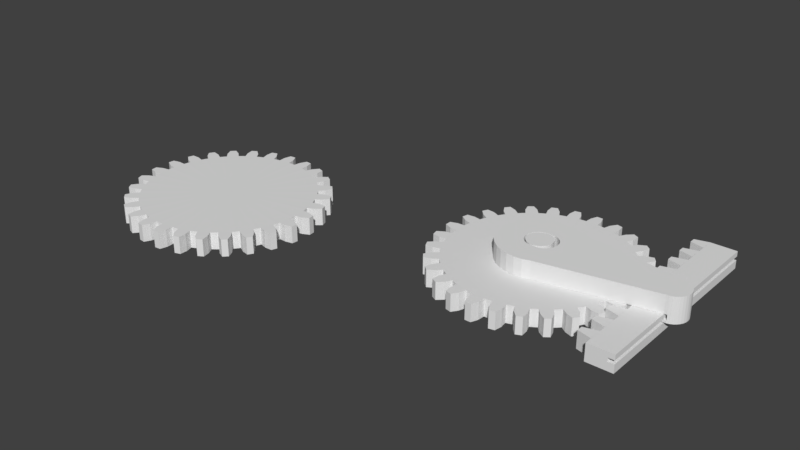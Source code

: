 # Source: konrad.blend  (saved by Blender 2.79.0; exported with 4.5.12 LTS)
import bpy
from mathutils import Matrix  # noqa: F401  (used for matrix-valued properties, if any)

bpy.ops.wm.read_factory_settings(use_empty=True)
scene = bpy.context.scene
scene.name = 'Scene'

# ---- collections
col_collection_1 = bpy.data.collections.new('Collection 1'); scene.collection.children.link(col_collection_1)

# ---- world
world_world = bpy.data.worlds.new('World'); scene.world = world_world
world_world.color = (0.05088, 0.05088, 0.05088)
world_world.use_sun_shadow = False
world_world.sun_shadow_jitter_overblur = 0.0
world_world.cycles.sampling_method = 'MANUAL'

# ---- meshes
me_circle = bpy.data.meshes.new('Circle')
me_circle.from_pydata([(0.0, 1.0, 0.1531), (-0.1951, 0.9808, 0.1531), (-0.3827, 0.9239, 0.1531), (-0.5556, 0.8315, 0.1531), (-0.7071, 0.7071, 0.1531), (-0.8315, 0.5556, 0.1531), (-0.9239, 0.3827, 0.1531), (-0.9808, 0.1951, 0.1531), (-1.0, 7.55e-08, 0.1531), (-0.9808, -0.1951, 0.1531), (-0.9239, -0.3827, 0.1531), (-0.8315, -0.5556, 0.1531), (-0.7071, -0.7071, 0.1531), (-0.5556, -0.8315, 0.1531), (-0.3827, -0.9239, 0.1531), (-0.1951, -0.9808, 0.1531), (3.258e-07, -1.0, 0.1531), (0.1951, -0.9808, 0.1531), (0.3827, -0.9239, 0.1531), (0.5556, -0.8315, 0.1531), (0.7071, -0.7071, 0.1531), (0.8315, -0.5556, 0.1531), (0.9239, -0.3827, 0.1531), (0.9808, -0.1951, 0.1531), (1.0, 9.656e-07, 0.1531), (0.9808, 0.1951, 0.1531), (0.9239, 0.3827, 0.1531), (0.8315, 0.5556, 0.1531), (0.7071, 0.7071, 0.1531), (0.5556, 0.8315, 0.1531), (0.3827, 0.9239, 0.1531), (0.1951, 0.9808, 0.1531), (-4.907e-08, 0.348, 0.1531), (-0.0679, 0.3413, 0.1531), (-0.1332, 0.3215, 0.1531), (-0.1934, 0.2894, 0.1531), (-0.2461, 0.2461, 0.1531), (-0.2894, 0.1934, 0.1531), (-0.3215, 0.1332, 0.1531), (-0.3413, 0.0679, 0.1531), (-0.348, 2.301e-07, 0.1531), (-0.3413, -0.0679, 0.1531), (-0.3215, -0.1332, 0.1531), (-0.2894, -0.1934, 0.1531), (-0.2461, -0.2461, 0.1531), (-0.1934, -0.2894, 0.1531), (-0.1332, -0.3215, 0.1531), (-0.0679, -0.3413, 0.1531), (6.433e-08, -0.348, 0.1531), (0.1676, -0.3413, 0.1531), (0.2329, -0.3215, 0.1531), (0.2931, -0.2894, 0.1531), (0.3458, -0.2461, 0.1531), (0.3891, -0.1934, 0.1531), (0.4212, -0.1332, 0.1531), (0.441, -0.0679, 0.1531), (0.4477, 5.399e-07, 0.1531), (0.441, 0.0679, 0.1531), (0.4212, 0.1332, 0.1531), (0.3891, 0.1934, 0.1531), (0.3458, 0.2461, 0.1531), (0.2931, 0.2894, 0.1531), (0.2329, 0.3215, 0.1531), (0.1676, 0.3413, 0.1531), (3.218, 0.3693, 0.1531), (3.146, 0.3622, 0.1531), (3.077, 0.3412, 0.1531), (3.013, 0.3072, 0.1531), (2.958, 0.2613, 0.1531), (2.912, 0.2053, 0.1531), (2.878, 0.1416, 0.1531), (2.857, 0.07234, 0.1531), (2.849, 0.0003536, 0.1531), (2.857, -0.07163, 0.1531), (2.878, -0.1409, 0.1531), (2.912, -0.2046, 0.1531), (2.958, -0.2606, 0.1531), (3.013, -0.3064, 0.1531), (3.077, -0.3405, 0.1531), (3.146, -0.3615, 0.1531), (3.218, -0.3686, 0.1531), (3.29, -0.3615, 0.1531), (3.36, -0.3405, 0.1531), (3.423, -0.3064, 0.1531), (3.479, -0.2606, 0.1531), (3.525, -0.2046, 0.1531), (3.559, -0.1408, 0.1531), (3.58, -0.07163, 0.1531), (3.587, 0.000354, 0.1531), (3.58, 0.07234, 0.1531), (3.559, 0.1416, 0.1531), (3.525, 0.2054, 0.1531), (3.479, 0.2613, 0.1531), (3.423, 0.3072, 0.1531), (3.36, 0.3412, 0.1531), (3.29, 0.3622, 0.1531), (0.0, 1.0, 0.5938), (-0.1951, 0.9808, 0.5938), (-0.3827, 0.9239, 0.5938), (-0.5556, 0.8315, 0.5938), (-0.7071, 0.7071, 0.5938), (-0.8315, 0.5556, 0.5938), (-0.9239, 0.3827, 0.5938), (-0.9808, 0.1951, 0.5938), (-1.0, 7.55e-08, 0.5938), (-0.9808, -0.1951, 0.5938), (-0.9239, -0.3827, 0.5938), (-0.8315, -0.5556, 0.5938), (-0.7071, -0.7071, 0.5938), (-0.5556, -0.8315, 0.5938), (-0.3827, -0.9239, 0.5938), (-0.1951, -0.9808, 0.5938), (3.258e-07, -1.0, 0.5938), (0.1951, -0.9808, 0.5938), (0.3827, -0.9239, 0.5938), (0.5556, -0.8315, 0.5938), (0.7071, -0.7071, 0.5938), (0.8315, -0.5556, 0.5938), (0.9239, -0.3827, 0.5938), (0.9808, -0.1951, 0.5938), (1.0, 9.656e-07, 0.5938), (0.9808, 0.1951, 0.5938), (0.9239, 0.3827, 0.5938), (0.8315, 0.5556, 0.5938), (0.7071, 0.7071, 0.5938), (0.5556, 0.8315, 0.5938), (0.3827, 0.9239, 0.5938), (0.1951, 0.9808, 0.5938), (-4.907e-08, 0.348, 0.5938), (-0.0679, 0.3413, 0.5938), (-0.1332, 0.3215, 0.5938), (-0.1934, 0.2894, 0.5938), (-0.2461, 0.2461, 0.5938), (-0.2894, 0.1934, 0.5938), (-0.3215, 0.1332, 0.5938), (-0.3413, 0.0679, 0.5938), (-0.348, 2.301e-07, 0.5938), (-0.3413, -0.0679, 0.5938), (-0.3215, -0.1332, 0.5938), (-0.2894, -0.1934, 0.5938), (-0.2461, -0.2461, 0.5938), (-0.1934, -0.2894, 0.5938), (-0.1332, -0.3215, 0.5938), (-0.0679, -0.3413, 0.5938), (6.433e-08, -0.348, 0.5938), (0.1676, -0.3413, 0.5938), (0.2329, -0.3215, 0.5938), (0.2931, -0.2894, 0.5938), (0.3458, -0.2461, 0.5938), (0.3891, -0.1934, 0.5938), (0.4212, -0.1332, 0.5938), (0.441, -0.0679, 0.5938), (0.4477, 5.399e-07, 0.5938), (0.441, 0.0679, 0.5938), (0.4212, 0.1332, 0.5938), (0.3891, 0.1934, 0.5938), (0.3458, 0.2461, 0.5938), (0.2931, 0.2894, 0.5938), (0.2329, 0.3215, 0.5938), (0.1676, 0.3413, 0.5938), (3.218, 0.3693, 0.5938), (3.146, 0.3622, 0.5938), (3.077, 0.3412, 0.5938), (3.013, 0.3072, 0.5938), (2.958, 0.2613, 0.5938), (2.912, 0.2053, 0.5938), (2.878, 0.1416, 0.5938), (2.857, 0.07234, 0.5938), (2.849, 0.0003536, 0.5938), (2.857, -0.07163, 0.5938), (2.878, -0.1409, 0.5938), (2.912, -0.2046, 0.5938), (2.958, -0.2606, 0.5938), (3.013, -0.3064, 0.5938), (3.077, -0.3405, 0.5938), (3.146, -0.3615, 0.5938), (3.218, -0.3686, 0.5938), (3.29, -0.3615, 0.5938), (3.36, -0.3405, 0.5938), (3.423, -0.3064, 0.5938), (3.479, -0.2606, 0.5938), (3.525, -0.2046, 0.5938), (3.559, -0.1408, 0.5938), (3.58, -0.07163, 0.5938), (3.587, 0.000354, 0.5938), (3.58, 0.07234, 0.5938), (3.559, 0.1416, 0.5938), (3.525, 0.2054, 0.5938), (3.479, 0.2613, 0.5938), (3.423, 0.3072, 0.5938), (3.36, 0.3412, 0.5938), (3.29, 0.3622, 0.5938), (3.29, -0.3615, -0.04759), (3.36, -0.3405, -0.04759), (3.423, -0.3064, -0.04759), (3.479, -0.2606, -0.04759), (3.525, -0.2046, -0.04759), (3.559, -0.1408, -0.04759), (3.58, -0.07163, -0.04759), (3.587, 0.000354, -0.04759), (3.58, 0.07234, -0.04759), (3.559, 0.1416, -0.04759), (3.525, 0.2054, -0.04759), (3.479, 0.2613, -0.04759), (3.423, 0.3072, -0.04759), (3.36, 0.3412, -0.04759), (3.29, 0.3622, -0.04759), (3.083, -0.3615, -0.04759), (3.083, 0.3622, -0.04759), (3.083, -0.3615, 0.01572), (3.083, 0.3622, 0.01572), (3.29, -0.3615, 0.01572), (3.29, 0.3622, 0.01572), (3.479, 0.2613, 0.01572), (3.525, 0.2054, 0.01572), (3.525, -0.2046, 0.01572), (3.479, -0.2606, 0.01572), (3.423, 0.3072, 0.01572), (3.559, -0.1408, 0.01572), (3.36, 0.3412, 0.01572), (3.58, -0.07163, 0.01572), (3.587, 0.000354, 0.01572), (3.58, 0.07234, 0.01572), (3.36, -0.3405, 0.01572), (3.559, 0.1416, 0.01572), (3.423, -0.3064, 0.01572)], [], [(10, 42, 41, 9), (24, 56, 55, 23), (11, 43, 42, 10), (25, 57, 56, 24), (12, 44, 43, 11), (26, 58, 57, 25), (13, 45, 44, 12), (27, 59, 58, 26), (14, 46, 45, 13), (1, 33, 32, 0), (28, 60, 59, 27), (15, 47, 46, 14), (2, 34, 33, 1), (29, 61, 60, 28), (16, 48, 47, 15), (3, 35, 34, 2), (30, 62, 61, 29), (17, 49, 48, 16), (4, 36, 35, 3), (31, 63, 62, 30), (18, 50, 49, 17), (5, 37, 36, 4), (0, 32, 63, 31), (19, 51, 50, 18), (6, 38, 37, 5), (20, 52, 51, 19), (7, 39, 38, 6), (21, 53, 52, 20), (8, 40, 39, 7), (22, 54, 53, 21), (9, 41, 40, 8), (23, 55, 54, 22), (19, 18, 80, 79, 78, 77, 76, 75, 74, 73, 72, 71, 70, 69, 68, 67, 66, 65, 64, 30, 29, 28, 27, 26, 25, 24, 23, 22, 21, 20), (65, 66, 67, 68, 69, 70, 71, 72, 73, 74, 75, 76, 77, 78, 79, 80, 81, 82, 83, 84, 85, 86, 87, 88, 89, 90, 91, 92, 93, 94, 95, 64), (106, 105, 137, 138), (120, 119, 151, 152), (107, 106, 138, 139), (121, 120, 152, 153), (108, 107, 139, 140), (122, 121, 153, 154), (109, 108, 140, 141), (123, 122, 154, 155), (110, 109, 141, 142), (97, 96, 128, 129), (124, 123, 155, 156), (111, 110, 142, 143), (98, 97, 129, 130), (125, 124, 156, 157), (112, 111, 143, 144), (99, 98, 130, 131), (126, 125, 157, 158), (113, 112, 144, 145), (100, 99, 131, 132), (127, 126, 158, 159), (114, 113, 145, 146), (101, 100, 132, 133), (96, 127, 159, 128), (115, 114, 146, 147), (102, 101, 133, 134), (116, 115, 147, 148), (103, 102, 134, 135), (117, 116, 148, 149), (104, 103, 135, 136), (118, 117, 149, 150), (105, 104, 136, 137), (119, 118, 150, 151), (115, 116, 117, 118, 119, 120, 121, 122, 123, 124, 125, 126, 160, 161, 162, 163, 164, 165, 166, 167, 168, 169, 170, 171, 172, 173, 174, 175, 176, 114), (161, 160, 191, 190, 189, 188, 187, 186, 185, 184, 183, 182, 181, 180, 179, 178, 177, 176, 175, 174, 173, 172, 171, 170, 169, 168, 167, 166, 165, 164, 163, 162), (60, 61, 157, 156), (34, 35, 131, 130), (9, 8, 104, 105), (82, 81, 177, 178), (61, 62, 158, 157), (35, 36, 132, 131), (10, 9, 105, 106), (83, 82, 178, 179), (62, 63, 159, 158), (36, 37, 133, 132), (11, 10, 106, 107), (84, 83, 179, 180), (63, 32, 128, 159), (37, 38, 134, 133), (12, 11, 107, 108), (85, 84, 180, 181), (38, 39, 135, 134), (13, 12, 108, 109), (86, 85, 181, 182), (39, 40, 136, 135), (14, 13, 109, 110), (87, 86, 182, 183), (40, 41, 137, 136), (15, 14, 110, 111), (88, 87, 183, 184), (41, 42, 138, 137), (16, 15, 111, 112), (89, 88, 184, 185), (42, 43, 139, 138), (17, 16, 112, 113), (90, 89, 185, 186), (43, 44, 140, 139), (18, 17, 113, 114), (91, 90, 186, 187), (44, 45, 141, 140), (92, 91, 187, 188), (45, 46, 142, 141), (93, 92, 188, 189), (46, 47, 143, 142), (94, 93, 189, 190), (47, 48, 144, 143), (95, 94, 190, 191), (48, 49, 145, 144), (64, 95, 191, 160), (49, 50, 146, 145), (30, 64, 160, 126), (50, 51, 147, 146), (80, 18, 114, 176), (51, 52, 148, 147), (52, 53, 149, 148), (1, 0, 96, 97), (53, 54, 150, 149), (2, 1, 97, 98), (54, 55, 151, 150), (3, 2, 98, 99), (55, 56, 152, 151), (4, 3, 99, 100), (56, 57, 153, 152), (31, 30, 126, 127), (5, 4, 100, 101), (57, 58, 154, 153), (0, 31, 127, 96), (6, 5, 101, 102), (58, 59, 155, 154), (32, 33, 129, 128), (7, 6, 102, 103), (59, 60, 156, 155), (33, 34, 130, 129), (8, 7, 103, 104), (81, 80, 176, 177), (214, 213, 203, 202), (216, 215, 196, 195), (213, 217, 204, 203), (215, 218, 197, 196), (217, 219, 205, 204), (218, 220, 198, 197), (219, 212, 206, 205), (220, 221, 199, 198), (221, 222, 200, 199), (211, 223, 193, 192), (222, 224, 201, 200), (223, 225, 194, 193), (224, 214, 202, 201), (225, 216, 195, 194), (193, 194, 195, 196, 197, 198, 199, 200, 201, 202, 203, 204, 205, 206, 192), (192, 206, 208, 207), (207, 208, 210, 209), (209, 210, 212, 211), (83, 84, 216, 225), (90, 91, 214, 224), (82, 83, 225, 223), (89, 90, 224, 222), (81, 82, 223, 211), (88, 89, 222, 221), (87, 88, 221, 220), (94, 95, 212, 219), (86, 87, 220, 218), (93, 94, 219, 217), (85, 86, 218, 215), (92, 93, 217, 213), (84, 85, 215, 216), (91, 92, 213, 214), (207, 209, 211, 192), (206, 212, 210, 208), (211, 212, 95, 81)])
me_circle.use_remesh_preserve_volume = False
me_circle.use_remesh_preserve_attributes = False
me_circle.use_mirror_vertex_groups = False
me_circle.update()
me_cube_003 = bpy.data.meshes.new('Cube.003')
me_cube_003.from_pydata([(-1.007, -0.3253, -0.1324), (-1.007, -0.3253, 0.06709), (-1.0, 1.0, -0.1324), (-1.0, 1.0, 0.06709), (1.329, -0.3253, -0.1324), (1.329, -0.3253, 0.06709), (1.33, 1.0, -0.1324), (1.33, 1.0, 0.06709), (-1.0, 1.0, -0.1323), (-1.0, 1.0, 0.06709), (-0.9999, 0.1537, -0.1323), (-0.9999, 0.1537, 0.06709), (-2.276, 0.7659, -0.1323), (-2.276, 0.7659, 0.06709), (-2.276, 0.3869, -0.1323), (-2.276, 0.3869, 0.06709), (-1.007, -0.3253, -0.03557), (-1.007, -0.3253, 0.007102), (-1.0, 1.0, 0.007102), (-1.0, 1.0, -0.03557), (1.33, 1.0, 0.007102), (1.33, 1.0, -0.03557), (1.329, -0.3253, 0.007102), (1.329, -0.3253, -0.03557), (0.7681, 1.0, -0.1324), (0.7681, 1.0, 0.06709), (0.7667, -0.3253, -0.1324), (0.7667, -0.3253, 0.06709), (0.7667, -0.3253, -0.03557), (0.7667, -0.3253, 0.007102), (0.7681, 1.0, -0.03557), (0.7681, 1.0, 0.007102)], [], [(17, 1, 3, 18), (31, 25, 7, 20), (20, 7, 5, 22), (29, 27, 1, 17), (24, 6, 4, 26), (25, 3, 1, 27), (8, 9, 11, 10), (10, 11, 15, 14), (14, 15, 13, 12), (12, 13, 9, 8), (10, 14, 12, 8), (15, 11, 9, 13), (26, 28, 16, 0), (28, 29, 17, 16), (6, 21, 23, 4), (24, 30, 21, 6), (0, 16, 19, 2), (16, 17, 18, 19), (19, 18, 31, 30), (2, 19, 30, 24), (4, 23, 28, 26), (7, 25, 27, 5), (2, 24, 26, 0), (22, 5, 27, 29), (18, 3, 25, 31), (30, 31, 29, 28), (20, 22, 29, 31), (23, 21, 30, 28)])
me_cube_003.use_remesh_preserve_volume = False
me_cube_003.use_remesh_preserve_attributes = False
me_cube_003.use_mirror_vertex_groups = False
me_cube_003.update()
me_circle_003 = bpy.data.meshes.new('Circle.003')
me_circle_003.from_pydata([(0.2225, 0.9749, 0.0), (0.0, 0.0, 0.0), (0.04182, 0.9985, 0.0001385), (0.1814, 0.9828, 0.0001385), (0.09534, 1.158, 0.0), (0.1647, 1.15, 0.0), (0.2225, 0.9749, 0.2001), (0.0, 0.0, 0.2001), (0.04182, 0.9985, 0.1999), (0.1814, 0.9828, 0.1999), (0.09534, 1.158, 0.2001), (0.1647, 1.15, 0.2001), (0.1858, 1.065, -0.0001332), (0.05584, 1.08, -0.0001332), (0.1858, 1.065, 0.2002), (0.05584, 1.08, 0.2002), (0.4338, 0.901, 0.0), (0.2628, 0.9642, 0.0001385), (0.3955, 0.9178, 0.0001385), (0.3504, 1.108, 0.0), (0.4163, 1.085, 0.0), (0.4338, 0.901, 0.2001), (0.2628, 0.9642, 0.1999), (0.3955, 0.9178, 0.1999), (0.3504, 1.108, 0.2001), (0.4163, 1.085, 0.2001), (0.418, 0.997, -0.0001332), (0.2945, 1.04, -0.0001332), (0.418, 0.997, 0.2002), (0.2945, 1.04, 0.2002), (0.6233, 0.782, 0.0), (0.4707, 0.8816, 0.0001385), (0.5897, 0.8069, 0.0001385), (0.588, 1.002, 0.0), (0.6471, 0.9648, 0.0), (0.6233, 0.782, 0.2001), (0.4707, 0.8816, 0.1999), (0.5897, 0.8069, 0.1999), (0.588, 1.002, 0.2001), (0.6471, 0.9648, 0.2001), (0.6292, 0.879, -0.0001332), (0.5185, 0.9486, -0.0001332), (0.6292, 0.879, 0.2002), (0.5185, 0.9486, 0.2002), (0.7816, 0.6238, 0.0), (0.655, 0.7548, 0.0001385), (0.7544, 0.6555, 0.0001385), (0.7961, 0.846, 0.0), (0.8455, 0.7967, 0.0), (0.7816, 0.6238, 0.2001), (0.655, 0.7548, 0.1999), (0.7544, 0.6555, 0.1999), (0.7961, 0.846, 0.2001), (0.8455, 0.7967, 0.2001), (0.809, 0.7171, -0.0001332), (0.7165, 0.8095, -0.0001332), (0.809, 0.7171, 0.2002), (0.7165, 0.8095, 0.2002), (0.9008, 0.4343, 0.0), (0.8065, 0.5903, 0.0001385), (0.8813, 0.4714, 0.0001385), (0.9643, 0.6478, 0.0), (1.001, 0.5887, 0.0), (0.9008, 0.4343, 0.2001), (0.8065, 0.5903, 0.1999), (0.8813, 0.4714, 0.1999), (0.9643, 0.6478, 0.2001), (1.001, 0.5887, 0.2001), (0.9482, 0.5192, -0.0001332), (0.8786, 0.6299, -0.0001332), (0.9482, 0.5192, 0.2002), (0.8786, 0.6299, 0.2002), (0.9748, 0.2231, 0.0), (0.9175, 0.3961, 0.0001385), (0.964, 0.2636, 0.0001385), (1.084, 0.4171, 0.0), (1.107, 0.3513, 0.0), (0.9748, 0.2231, 0.2001), (0.9175, 0.3961, 0.1999), (0.964, 0.2636, 0.1999), (1.084, 0.4171, 0.2001), (1.107, 0.3513, 0.2001), (1.04, 0.2953, -0.0001332), (0.9966, 0.4187, -0.0001332), (1.04, 0.2953, 0.2002), (0.9966, 0.4187, 0.2002), (1.0, 0.0007495, 0.0), (0.9827, 0.1822, 0.0001385), (0.9985, 0.04257, 0.0001385), (1.15, 0.1655, 0.0), (1.158, 0.09621, 0.0), (1.0, 0.0007495, 0.2001), (0.9827, 0.1822, 0.1999), (0.9985, 0.04257, 0.1999), (1.15, 0.1655, 0.2001), (1.158, 0.09621, 0.2001), (1.08, 0.05665, -0.0001332), (1.065, 0.1866, -0.0001332), (1.08, 0.05665, 0.2002), (1.065, 0.1866, 0.2002), (0.9751, -0.2217, 0.0), (0.9986, -0.04095, 0.0001385), (0.983, -0.1806, 0.0001385), (1.158, -0.09433, 0.0), (1.15, -0.1637, 0.0), (0.9751, -0.2217, 0.2001), (0.9986, -0.04095, 0.1999), (0.983, -0.1806, 0.1999), (1.158, -0.09433, 0.2001), (1.15, -0.1637, 0.2001), (1.065, -0.1849, -0.0001332), (1.08, -0.0549, -0.0001332), (1.065, -0.1849, 0.2002), (1.08, -0.0549, 0.2002), (0.9014, -0.433, 0.0), (0.9644, -0.262, 0.0001385), (0.9182, -0.3946, 0.0001385), (1.108, -0.3495, 0.0), (1.085, -0.4154, 0.0), (0.9014, -0.433, 0.2001), (0.9644, -0.262, 0.1999), (0.9182, -0.3946, 0.1999), (1.108, -0.3495, 0.2001), (1.085, -0.4154, 0.2001), (0.9973, -0.4171, -0.0001332), (1.04, -0.2936, -0.0001332), (0.9973, -0.4171, 0.2002), (1.04, -0.2936, 0.2002), (0.7825, -0.6226, 0.0), (0.882, -0.4699, 0.0001385), (0.8074, -0.589, 0.0001385), (1.002, -0.5871, 0.0), (0.9654, -0.6462, 0.0), (0.7825, -0.6226, 0.2001), (0.882, -0.4699, 0.1999), (0.8074, -0.589, 0.1999), (1.002, -0.5871, 0.2001), (0.9654, -0.6462, 0.2001), (0.8796, -0.6285, -0.0001332), (0.949, -0.5177, -0.0001332), (0.8796, -0.6285, 0.2002), (0.949, -0.5177, 0.2002), (0.6245, -0.7811, 0.0), (0.7554, -0.6543, 0.0001385), (0.6562, -0.7538, 0.0001385), (0.8467, -0.7954, 0.0), (0.7975, -0.8448, 0.0), (0.6245, -0.7811, 0.2001), (0.7554, -0.6543, 0.1999), (0.6562, -0.7538, 0.1999), (0.8467, -0.7954, 0.2001), (0.7975, -0.8448, 0.2001), (0.7178, -0.8083, -0.0001332), (0.8101, -0.7158, -0.0001332), (0.7178, -0.8083, 0.2002), (0.8101, -0.7158, 0.2002), (0.4351, -0.9004, 0.0), (0.591, -0.8059, 0.0001385), (0.4721, -0.8808, 0.0001385), (0.6487, -0.9638, 0.0), (0.5896, -1.001, 0.0), (0.4351, -0.9004, 0.2001), (0.591, -0.8059, 0.1999), (0.4721, -0.8808, 0.1999), (0.6487, -0.9638, 0.2001), (0.5896, -1.001, 0.2001), (0.52, -0.9477, -0.0001332), (0.6307, -0.878, -0.0001332), (0.52, -0.9477, 0.2002), (0.6307, -0.878, 0.2002), (0.224, -0.9746, 0.0), (0.3969, -0.9172, 0.0001385), (0.2644, -0.9638, 0.0001385), (0.4181, -1.084, 0.0), (0.3522, -1.107, 0.0), (0.224, -0.9746, 0.2001), (0.3969, -0.9172, 0.1999), (0.2644, -0.9638, 0.1999), (0.4181, -1.084, 0.2001), (0.3522, -1.107, 0.2001), (0.2962, -1.04, -0.0001332), (0.4196, -0.9963, -0.0001332), (0.2962, -1.04, 0.2002), (0.4196, -0.9963, 0.2002), (0.001622, -1.0, 0.0), (0.183, -0.9825, 0.0001385), (0.04344, -0.9985, 0.0001385), (0.1665, -1.15, 0.0), (0.09722, -1.158, 0.0), (0.001622, -1.0, 0.2001), (0.183, -0.9825, 0.1999), (0.04344, -0.9985, 0.1999), (0.1665, -1.15, 0.2001), (0.09722, -1.158, 0.2001), (0.05759, -1.08, -0.0001332), (0.1875, -1.065, -0.0001332), (0.05759, -1.08, 0.2002), (0.1875, -1.065, 0.2002), (-0.2208, -0.9753, 0.0), (-0.04008, -0.9986, 0.0001385), (-0.1797, -0.9831, 0.0001385), (-0.09332, -1.158, 0.0), (-0.1627, -1.15, 0.0), (-0.2208, -0.9753, 0.2001), (-0.04008, -0.9986, 0.1999), (-0.1797, -0.9831, 0.1999), (-0.09332, -1.158, 0.2001), (-0.1627, -1.15, 0.2001), (-0.1839, -1.065, -0.0001332), (-0.05395, -1.08, -0.0001332), (-0.1839, -1.065, 0.2002), (-0.05395, -1.08, 0.2002), (-0.4322, -0.9018, 0.0), (-0.2612, -0.9647, 0.0001385), (-0.3938, -0.9185, 0.0001385), (-0.3485, -1.108, 0.0), (-0.4144, -1.085, 0.0), (-0.4322, -0.9018, 0.2001), (-0.2612, -0.9647, 0.1999), (-0.3938, -0.9185, 0.1999), (-0.3485, -1.108, 0.2001), (-0.4144, -1.085, 0.2001), (-0.4162, -0.9977, -0.0001332), (-0.2927, -1.041, -0.0001332), (-0.4162, -0.9977, 0.2002), (-0.2927, -1.041, 0.2002), (-0.6219, -0.7831, 0.0), (-0.4692, -0.8824, 0.0001385), (-0.5883, -0.8079, 0.0001385), (-0.5862, -1.003, 0.0), (-0.6454, -0.9659, 0.0), (-0.6219, -0.7831, 0.2001), (-0.4692, -0.8824, 0.1999), (-0.5883, -0.8079, 0.1999), (-0.5862, -1.003, 0.2001), (-0.6454, -0.9659, 0.2001), (-0.6277, -0.8801, -0.0001332), (-0.5168, -0.9495, -0.0001332), (-0.6277, -0.8801, 0.2002), (-0.5168, -0.9495, 0.2002), (-0.7805, -0.6251, 0.0), (-0.6537, -0.756, 0.0001385), (-0.7532, -0.6569, 0.0001385), (-0.7946, -0.8474, 0.0), (-0.8441, -0.7982, 0.0), (-0.7805, -0.6251, 0.2001), (-0.6537, -0.756, 0.1999), (-0.7532, -0.6569, 0.1999), (-0.7946, -0.8474, 0.2001), (-0.8441, -0.7982, 0.2001), (-0.8077, -0.7185, -0.0001332), (-0.7151, -0.8108, -0.0001332), (-0.8077, -0.7185, 0.2002), (-0.7151, -0.8108, 0.2002), (-0.9, -0.4359, 0.0), (-0.8054, -0.5917, 0.0001385), (-0.8804, -0.4729, 0.0001385), (-0.9632, -0.6495, 0.0), (-1.0, -0.5905, 0.0), (-0.9, -0.4359, 0.2001), (-0.8054, -0.5917, 0.1999), (-0.8804, -0.4729, 0.1999), (-0.9632, -0.6495, 0.2001), (-1.0, -0.5905, 0.2001), (-0.9473, -0.5209, -0.0001332), (-0.8775, -0.6314, -0.0001332), (-0.9473, -0.5209, 0.2002), (-0.8775, -0.6314, 0.2002), (-0.9744, -0.2248, 0.0), (-0.9168, -0.3977, 0.0001385), (-0.9636, -0.2652, 0.0001385), (-1.084, -0.419, 0.0), (-1.107, -0.3532, 0.0), (-0.9744, -0.2248, 0.2001), (-0.9168, -0.3977, 0.1999), (-0.9636, -0.2652, 0.1999), (-1.084, -0.419, 0.2001), (-1.107, -0.3532, 0.2001), (-1.039, -0.2971, -0.0001332), (-0.9959, -0.4205, -0.0001332), (-1.039, -0.2971, 0.2002), (-0.9959, -0.4205, 0.2002), (-1.0, -0.002495, 0.0), (-0.9823, -0.1839, 0.0001385), (-0.9984, -0.04431, 0.0001385), (-1.15, -0.1675, 0.0), (-1.158, -0.09823, 0.0), (-1.0, -0.002495, 0.2001), (-0.9823, -0.1839, 0.1999), (-0.9984, -0.04431, 0.1999), (-1.15, -0.1675, 0.2001), (-1.158, -0.09823, 0.2001), (-1.079, -0.05853, -0.0001332), (-1.064, -0.1884, -0.0001332), (-1.079, -0.05853, 0.2002), (-1.064, -0.1884, 0.2002), (-0.9755, 0.22, 0.0), (-0.9986, 0.03921, 0.0001385), (-0.9833, 0.1788, 0.0001385), (-1.158, 0.09231, 0.0), (-1.15, 0.1617, 0.0), (-0.9755, 0.22, 0.2001), (-0.9986, 0.03921, 0.1999), (-0.9833, 0.1788, 0.1999), (-1.158, 0.09231, 0.2001), (-1.15, 0.1617, 0.2001), (-1.065, 0.183, -0.0001332), (-1.08, 0.05301, -0.0001332), (-1.065, 0.183, 0.2002), (-1.08, 0.05301, 0.2002), (-0.9022, 0.4314, 0.0), (-0.9649, 0.2603, 0.0001385), (-0.9189, 0.393, 0.0001385), (-1.109, 0.3475, 0.0), (-1.086, 0.4135, 0.0), (-0.9022, 0.4314, 0.2001), (-0.9649, 0.2603, 0.1999), (-0.9189, 0.393, 0.1999), (-1.109, 0.3475, 0.2001), (-1.086, 0.4135, 0.2001), (-0.998, 0.4154, -0.0001332), (-1.041, 0.2918, -0.0001332), (-0.998, 0.4154, 0.2002), (-1.041, 0.2918, 0.2002), (-0.7836, 0.6212, 0.0), (-0.8828, 0.4684, 0.0001385), (-0.8084, 0.5876, 0.0001385), (-1.003, 0.5854, 0.0), (-0.9665, 0.6446, 0.0), (-0.7836, 0.6212, 0.2001), (-0.8828, 0.4684, 0.1999), (-0.8084, 0.5876, 0.1999), (-1.003, 0.5854, 0.2001), (-0.9665, 0.6446, 0.2001), (-0.8807, 0.6269, -0.0001332), (-0.9499, 0.516, -0.0001332), (-0.8807, 0.6269, 0.2002), (-0.9499, 0.516, 0.2002), (-0.6258, 0.78, 0.0), (-0.7566, 0.653, 0.0001385), (-0.6575, 0.7526, 0.0001385), (-0.8481, 0.7939, 0.0), (-0.7989, 0.8434, 0.0), (-0.6258, 0.78, 0.2001), (-0.7566, 0.653, 0.1999), (-0.6575, 0.7526, 0.1999), (-0.8481, 0.7939, 0.2001), (-0.7989, 0.8434, 0.2001), (-0.7192, 0.8071, -0.0001332), (-0.8114, 0.7143, -0.0001332), (-0.7192, 0.8071, 0.2002), (-0.8114, 0.7143, 0.2002), (-0.4367, 0.8996, 0.0), (-0.5924, 0.8049, 0.0001385), (-0.4737, 0.88, 0.0001385), (-0.6503, 0.9626, 0.0), (-0.5914, 0.9999, 0.0), (-0.4367, 0.8996, 0.2001), (-0.5924, 0.8049, 0.1999), (-0.4737, 0.88, 0.1999), (-0.6503, 0.9626, 0.2001), (-0.5914, 0.9999, 0.2001), (-0.5217, 0.9468, -0.0001332), (-0.6322, 0.8769, -0.0001332), (-0.5217, 0.9468, 0.2002), (-0.6322, 0.8769, 0.2002), (-0.2257, 0.9742, 0.0), (-0.3985, 0.9165, 0.0001385), (-0.2661, 0.9633, 0.0001385), (-0.42, 1.083, 0.0), (-0.3542, 1.106, 0.0), (-0.2257, 0.9742, 0.2001), (-0.3985, 0.9165, 0.1999), (-0.2661, 0.9633, 0.1999), (-0.42, 1.083, 0.2001), (-0.3542, 1.106, 0.2001), (-0.298, 1.039, -0.0001332), (-0.4213, 0.9955, -0.0001332), (-0.298, 1.039, 0.2002), (-0.4213, 0.9955, 0.2002), (-0.003367, 1.0, 0.0), (-0.1847, 0.9822, 0.0001385), (-0.04518, 0.9984, 0.0001385), (-0.1686, 1.149, 0.0), (-0.09924, 1.157, 0.0), (-0.003367, 1.0, 0.2001), (-0.1847, 0.9822, 0.1999), (-0.04518, 0.9984, 0.1999), (-0.1686, 1.149, 0.2001), (-0.09924, 1.157, 0.2001), (-0.05947, 1.079, -0.0001332), (-0.1894, 1.064, -0.0001332), (-0.05947, 1.079, 0.2002), (-0.1894, 1.064, 0.2002), (-2.95e-05, 0.1458, 0.2002), (-2.95e-05, 0.1458, 0.4065), (0.02843, 0.143, 0.2002), (0.02843, 0.143, 0.4065), (0.05579, 0.1347, 0.2002), (0.05579, 0.1347, 0.4065), (0.08101, 0.1212, 0.2002), (0.08101, 0.1212, 0.4065), (0.1031, 0.1031, 0.2002), (0.1031, 0.1031, 0.4065), (0.1213, 0.08095, 0.2002), (0.1213, 0.08095, 0.4065), (0.1347, 0.05573, 0.2002), (0.1347, 0.05573, 0.4065), (0.143, 0.02837, 0.2002), (0.143, 0.02837, 0.4065), (0.1458, -8.87e-05, 0.2002), (0.1458, -8.87e-05, 0.4065), (0.143, -0.02855, 0.2002), (0.143, -0.02855, 0.4065), (0.1347, -0.05591, 0.2002), (0.1347, -0.05591, 0.4065), (0.1213, -0.08113, 0.2002), (0.1213, -0.08113, 0.4065), (0.1031, -0.1032, 0.2002), (0.1031, -0.1032, 0.4065), (0.08101, -0.1214, 0.2002), (0.08101, -0.1214, 0.4065), (0.05579, -0.1349, 0.2002), (0.05579, -0.1349, 0.4065), (0.02843, -0.1432, 0.2002), (0.02843, -0.1432, 0.4065), (-2.956e-05, -0.146, 0.2002), (-2.956e-05, -0.146, 0.4065), (-0.02849, -0.1432, 0.2002), (-0.02849, -0.1432, 0.4065), (-0.05585, -0.1349, 0.2002), (-0.05585, -0.1349, 0.4065), (-0.08107, -0.1214, 0.2002), (-0.08107, -0.1214, 0.4065), (-0.1032, -0.1032, 0.2002), (-0.1032, -0.1032, 0.4065), (-0.1213, -0.08113, 0.2002), (-0.1213, -0.08113, 0.4065), (-0.1348, -0.05591, 0.2002), (-0.1348, -0.05591, 0.4065), (-0.1431, -0.02855, 0.2002), (-0.1431, -0.02855, 0.4065), (-0.1459, -8.858e-05, 0.2002), (-0.1459, -8.858e-05, 0.4065), (-0.1431, 0.02837, 0.2002), (-0.1431, 0.02837, 0.4065), (-0.1348, 0.05573, 0.2002), (-0.1348, 0.05573, 0.4065), (-0.1213, 0.08095, 0.2002), (-0.1213, 0.08095, 0.4065), (-0.1032, 0.1031, 0.2002), (-0.1032, 0.1031, 0.4065), (-0.08107, 0.1212, 0.2002), (-0.08107, 0.1212, 0.4065), (-0.05585, 0.1347, 0.2002), (-0.05585, 0.1347, 0.4065), (-0.02849, 0.143, 0.2002), (-0.02849, 0.143, 0.4065)], [], [(2, 1, 380), (0, 1, 3), (3, 1, 2), (13, 4, 5, 12), (8, 385, 7), (6, 9, 7), (9, 8, 7), (15, 14, 11, 10), (13, 2, 8, 15), (2, 380, 385, 8), (0, 3, 9, 6), (5, 4, 10, 11), (380, 1, 7, 385), (12, 5, 11, 14), (1, 0, 6, 7), (3, 12, 14, 9), (4, 13, 15, 10), (8, 9, 14, 15), (2, 13, 12, 3), (17, 1, 0), (16, 1, 18), (18, 1, 17), (27, 19, 20, 26), (22, 6, 7), (21, 23, 7), (23, 22, 7), (29, 28, 25, 24), (27, 17, 22, 29), (17, 0, 6, 22), (16, 18, 23, 21), (20, 19, 24, 25), (0, 1, 7, 6), (26, 20, 25, 28), (1, 16, 21, 7), (18, 26, 28, 23), (19, 27, 29, 24), (22, 23, 28, 29), (17, 27, 26, 18), (31, 1, 16), (30, 1, 32), (32, 1, 31), (41, 33, 34, 40), (36, 21, 7), (35, 37, 7), (37, 36, 7), (43, 42, 39, 38), (41, 31, 36, 43), (31, 16, 21, 36), (30, 32, 37, 35), (34, 33, 38, 39), (16, 1, 7, 21), (40, 34, 39, 42), (1, 30, 35, 7), (32, 40, 42, 37), (33, 41, 43, 38), (36, 37, 42, 43), (31, 41, 40, 32), (45, 1, 30), (44, 1, 46), (46, 1, 45), (55, 47, 48, 54), (50, 35, 7), (49, 51, 7), (51, 50, 7), (57, 56, 53, 52), (55, 45, 50, 57), (45, 30, 35, 50), (44, 46, 51, 49), (48, 47, 52, 53), (30, 1, 7, 35), (54, 48, 53, 56), (1, 44, 49, 7), (46, 54, 56, 51), (47, 55, 57, 52), (50, 51, 56, 57), (45, 55, 54, 46), (59, 1, 44), (58, 1, 60), (60, 1, 59), (69, 61, 62, 68), (64, 49, 7), (63, 65, 7), (65, 64, 7), (71, 70, 67, 66), (69, 59, 64, 71), (59, 44, 49, 64), (58, 60, 65, 63), (62, 61, 66, 67), (44, 1, 7, 49), (68, 62, 67, 70), (1, 58, 63, 7), (60, 68, 70, 65), (61, 69, 71, 66), (64, 65, 70, 71), (59, 69, 68, 60), (73, 1, 58), (72, 1, 74), (74, 1, 73), (83, 75, 76, 82), (78, 63, 7), (77, 79, 7), (79, 78, 7), (85, 84, 81, 80), (83, 73, 78, 85), (73, 58, 63, 78), (72, 74, 79, 77), (76, 75, 80, 81), (58, 1, 7, 63), (82, 76, 81, 84), (1, 72, 77, 7), (74, 82, 84, 79), (75, 83, 85, 80), (78, 79, 84, 85), (73, 83, 82, 74), (87, 1, 72), (86, 1, 88), (88, 1, 87), (97, 89, 90, 96), (92, 77, 7), (91, 93, 7), (93, 92, 7), (99, 98, 95, 94), (97, 87, 92, 99), (87, 72, 77, 92), (86, 88, 93, 91), (90, 89, 94, 95), (72, 1, 7, 77), (96, 90, 95, 98), (1, 86, 91, 7), (88, 96, 98, 93), (89, 97, 99, 94), (92, 93, 98, 99), (87, 97, 96, 88), (101, 1, 86), (100, 1, 102), (102, 1, 101), (111, 103, 104, 110), (106, 91, 7), (105, 107, 7), (107, 106, 7), (113, 112, 109, 108), (111, 101, 106, 113), (101, 86, 91, 106), (100, 102, 107, 105), (104, 103, 108, 109), (86, 1, 7, 91), (110, 104, 109, 112), (1, 100, 105, 7), (102, 110, 112, 107), (103, 111, 113, 108), (106, 107, 112, 113), (101, 111, 110, 102), (115, 1, 100), (114, 1, 116), (116, 1, 115), (125, 117, 118, 124), (120, 105, 7), (119, 121, 7), (121, 120, 7), (127, 126, 123, 122), (125, 115, 120, 127), (115, 100, 105, 120), (114, 116, 121, 119), (118, 117, 122, 123), (100, 1, 7, 105), (124, 118, 123, 126), (1, 114, 119, 7), (116, 124, 126, 121), (117, 125, 127, 122), (120, 121, 126, 127), (115, 125, 124, 116), (129, 1, 114), (128, 1, 130), (130, 1, 129), (139, 131, 132, 138), (134, 119, 7), (133, 135, 7), (135, 134, 7), (141, 140, 137, 136), (139, 129, 134, 141), (129, 114, 119, 134), (128, 130, 135, 133), (132, 131, 136, 137), (114, 1, 7, 119), (138, 132, 137, 140), (1, 128, 133, 7), (130, 138, 140, 135), (131, 139, 141, 136), (134, 135, 140, 141), (129, 139, 138, 130), (143, 1, 128), (142, 1, 144), (144, 1, 143), (153, 145, 146, 152), (148, 133, 7), (147, 149, 7), (149, 148, 7), (155, 154, 151, 150), (153, 143, 148, 155), (143, 128, 133, 148), (142, 144, 149, 147), (146, 145, 150, 151), (128, 1, 7, 133), (152, 146, 151, 154), (1, 142, 147, 7), (144, 152, 154, 149), (145, 153, 155, 150), (148, 149, 154, 155), (143, 153, 152, 144), (157, 1, 142), (156, 1, 158), (158, 1, 157), (167, 159, 160, 166), (162, 147, 7), (161, 163, 7), (163, 162, 7), (169, 168, 165, 164), (167, 157, 162, 169), (157, 142, 147, 162), (156, 158, 163, 161), (160, 159, 164, 165), (142, 1, 7, 147), (166, 160, 165, 168), (1, 156, 161, 7), (158, 166, 168, 163), (159, 167, 169, 164), (162, 163, 168, 169), (157, 167, 166, 158), (171, 1, 156), (170, 1, 172), (172, 1, 171), (181, 173, 174, 180), (176, 161, 7), (175, 177, 7), (177, 176, 7), (183, 182, 179, 178), (181, 171, 176, 183), (171, 156, 161, 176), (170, 172, 177, 175), (174, 173, 178, 179), (156, 1, 7, 161), (180, 174, 179, 182), (1, 170, 175, 7), (172, 180, 182, 177), (173, 181, 183, 178), (176, 177, 182, 183), (171, 181, 180, 172), (185, 1, 170), (184, 1, 186), (186, 1, 185), (195, 187, 188, 194), (190, 175, 7), (189, 191, 7), (191, 190, 7), (197, 196, 193, 192), (195, 185, 190, 197), (185, 170, 175, 190), (184, 186, 191, 189), (188, 187, 192, 193), (170, 1, 7, 175), (194, 188, 193, 196), (1, 184, 189, 7), (186, 194, 196, 191), (187, 195, 197, 192), (190, 191, 196, 197), (185, 195, 194, 186), (199, 1, 184), (198, 1, 200), (200, 1, 199), (209, 201, 202, 208), (204, 189, 7), (203, 205, 7), (205, 204, 7), (211, 210, 207, 206), (209, 199, 204, 211), (199, 184, 189, 204), (198, 200, 205, 203), (202, 201, 206, 207), (184, 1, 7, 189), (208, 202, 207, 210), (1, 198, 203, 7), (200, 208, 210, 205), (201, 209, 211, 206), (204, 205, 210, 211), (199, 209, 208, 200), (213, 1, 198), (212, 1, 214), (214, 1, 213), (223, 215, 216, 222), (218, 203, 7), (217, 219, 7), (219, 218, 7), (225, 224, 221, 220), (223, 213, 218, 225), (213, 198, 203, 218), (212, 214, 219, 217), (216, 215, 220, 221), (198, 1, 7, 203), (222, 216, 221, 224), (1, 212, 217, 7), (214, 222, 224, 219), (215, 223, 225, 220), (218, 219, 224, 225), (213, 223, 222, 214), (227, 1, 212), (226, 1, 228), (228, 1, 227), (237, 229, 230, 236), (232, 217, 7), (231, 233, 7), (233, 232, 7), (239, 238, 235, 234), (237, 227, 232, 239), (227, 212, 217, 232), (226, 228, 233, 231), (230, 229, 234, 235), (212, 1, 7, 217), (236, 230, 235, 238), (1, 226, 231, 7), (228, 236, 238, 233), (229, 237, 239, 234), (232, 233, 238, 239), (227, 237, 236, 228), (241, 1, 226), (240, 1, 242), (242, 1, 241), (251, 243, 244, 250), (246, 231, 7), (245, 247, 7), (247, 246, 7), (253, 252, 249, 248), (251, 241, 246, 253), (241, 226, 231, 246), (240, 242, 247, 245), (244, 243, 248, 249), (226, 1, 7, 231), (250, 244, 249, 252), (1, 240, 245, 7), (242, 250, 252, 247), (243, 251, 253, 248), (246, 247, 252, 253), (241, 251, 250, 242), (255, 1, 240), (254, 1, 256), (256, 1, 255), (265, 257, 258, 264), (260, 245, 7), (259, 261, 7), (261, 260, 7), (267, 266, 263, 262), (265, 255, 260, 267), (255, 240, 245, 260), (254, 256, 261, 259), (258, 257, 262, 263), (240, 1, 7, 245), (264, 258, 263, 266), (1, 254, 259, 7), (256, 264, 266, 261), (257, 265, 267, 262), (260, 261, 266, 267), (255, 265, 264, 256), (269, 1, 254), (268, 1, 270), (270, 1, 269), (279, 271, 272, 278), (274, 259, 7), (273, 275, 7), (275, 274, 7), (281, 280, 277, 276), (279, 269, 274, 281), (269, 254, 259, 274), (268, 270, 275, 273), (272, 271, 276, 277), (254, 1, 7, 259), (278, 272, 277, 280), (1, 268, 273, 7), (270, 278, 280, 275), (271, 279, 281, 276), (274, 275, 280, 281), (269, 279, 278, 270), (283, 1, 268), (282, 1, 284), (284, 1, 283), (293, 285, 286, 292), (288, 273, 7), (287, 289, 7), (289, 288, 7), (295, 294, 291, 290), (293, 283, 288, 295), (283, 268, 273, 288), (282, 284, 289, 287), (286, 285, 290, 291), (268, 1, 7, 273), (292, 286, 291, 294), (1, 282, 287, 7), (284, 292, 294, 289), (285, 293, 295, 290), (288, 289, 294, 295), (283, 293, 292, 284), (297, 1, 282), (296, 1, 298), (298, 1, 297), (307, 299, 300, 306), (302, 287, 7), (301, 303, 7), (303, 302, 7), (309, 308, 305, 304), (307, 297, 302, 309), (297, 282, 287, 302), (296, 298, 303, 301), (300, 299, 304, 305), (282, 1, 7, 287), (306, 300, 305, 308), (1, 296, 301, 7), (298, 306, 308, 303), (299, 307, 309, 304), (302, 303, 308, 309), (297, 307, 306, 298), (311, 1, 296), (310, 1, 312), (312, 1, 311), (321, 313, 314, 320), (316, 301, 7), (315, 317, 7), (317, 316, 7), (323, 322, 319, 318), (321, 311, 316, 323), (311, 296, 301, 316), (310, 312, 317, 315), (314, 313, 318, 319), (296, 1, 7, 301), (320, 314, 319, 322), (1, 310, 315, 7), (312, 320, 322, 317), (313, 321, 323, 318), (316, 317, 322, 323), (311, 321, 320, 312), (325, 1, 310), (324, 1, 326), (326, 1, 325), (335, 327, 328, 334), (330, 315, 7), (329, 331, 7), (331, 330, 7), (337, 336, 333, 332), (335, 325, 330, 337), (325, 310, 315, 330), (324, 326, 331, 329), (328, 327, 332, 333), (310, 1, 7, 315), (334, 328, 333, 336), (1, 324, 329, 7), (326, 334, 336, 331), (327, 335, 337, 332), (330, 331, 336, 337), (325, 335, 334, 326), (339, 1, 324), (338, 1, 340), (340, 1, 339), (349, 341, 342, 348), (344, 329, 7), (343, 345, 7), (345, 344, 7), (351, 350, 347, 346), (349, 339, 344, 351), (339, 324, 329, 344), (338, 340, 345, 343), (342, 341, 346, 347), (324, 1, 7, 329), (348, 342, 347, 350), (1, 338, 343, 7), (340, 348, 350, 345), (341, 349, 351, 346), (344, 345, 350, 351), (339, 349, 348, 340), (353, 1, 338), (352, 1, 354), (354, 1, 353), (363, 355, 356, 362), (358, 343, 7), (357, 359, 7), (359, 358, 7), (365, 364, 361, 360), (363, 353, 358, 365), (353, 338, 343, 358), (352, 354, 359, 357), (356, 355, 360, 361), (338, 1, 7, 343), (362, 356, 361, 364), (1, 352, 357, 7), (354, 362, 364, 359), (355, 363, 365, 360), (358, 359, 364, 365), (353, 363, 362, 354), (367, 1, 352), (366, 1, 368), (368, 1, 367), (377, 369, 370, 376), (372, 357, 7), (371, 373, 7), (373, 372, 7), (379, 378, 375, 374), (377, 367, 372, 379), (367, 352, 357, 372), (366, 368, 373, 371), (370, 369, 374, 375), (352, 1, 7, 357), (376, 370, 375, 378), (1, 366, 371, 7), (368, 376, 378, 373), (369, 377, 379, 374), (372, 373, 378, 379), (367, 377, 376, 368), (381, 1, 366), (380, 1, 382), (382, 1, 381), (391, 383, 384, 390), (386, 371, 7), (385, 387, 7), (387, 386, 7), (393, 392, 389, 388), (391, 381, 386, 393), (381, 366, 371, 386), (380, 382, 387, 385), (384, 383, 388, 389), (366, 1, 7, 371), (390, 384, 389, 392), (1, 380, 385, 7), (382, 390, 392, 387), (383, 391, 393, 388), (386, 387, 392, 393), (381, 391, 390, 382), (394, 395, 397, 396), (396, 397, 399, 398), (398, 399, 401, 400), (400, 401, 403, 402), (402, 403, 405, 404), (404, 405, 407, 406), (406, 407, 409, 408), (408, 409, 411, 410), (410, 411, 413, 412), (412, 413, 415, 414), (414, 415, 417, 416), (416, 417, 419, 418), (418, 419, 421, 420), (420, 421, 423, 422), (422, 423, 425, 424), (424, 425, 427, 426), (426, 427, 429, 428), (428, 429, 431, 430), (430, 431, 433, 432), (432, 433, 435, 434), (434, 435, 437, 436), (436, 437, 439, 438), (438, 439, 441, 440), (440, 441, 443, 442), (442, 443, 445, 444), (444, 445, 447, 446), (446, 447, 449, 448), (448, 449, 451, 450), (450, 451, 453, 452), (452, 453, 455, 454), (397, 395, 457, 455, 453, 451, 449, 447, 445, 443, 441, 439, 437, 435, 433, 431, 429, 427, 425, 423, 421, 419, 417, 415, 413, 411, 409, 407, 405, 403, 401, 399), (454, 455, 457, 456), (456, 457, 395, 394), (394, 396, 398, 400, 402, 404, 406, 408, 410, 412, 414, 416, 418, 420, 422, 424, 426, 428, 430, 432, 434, 436, 438, 440, 442, 444, 446, 448, 450, 452, 454, 456)])
me_circle_003.use_remesh_preserve_volume = False
me_circle_003.use_remesh_preserve_attributes = False
me_circle_003.use_mirror_vertex_groups = False
me_circle_003.update()
me_circle_004 = bpy.data.meshes.new('Circle.004')
me_circle_004.from_pydata([(0.0, 1.0, 0.0), (0.0, 0.0, 0.0), (0.0, 0.0, 0.0), (0.2225, 0.9749, 0.0), (0.0, 0.0, 0.0), (0.0, 0.0, 0.0), (0.04182, 0.9985, 0.0001385), (0.1814, 0.9828, 0.0001385), (0.09534, 1.158, 0.0), (0.1647, 1.15, 0.0), (0.0, 1.0, 0.2001), (0.0, 0.0, 0.2001), (0.0, 0.0, 0.2001), (0.2225, 0.9749, 0.2001), (0.0, 0.0, 0.2001), (0.0, 0.0, 0.2001), (0.04182, 0.9985, 0.1999), (0.1814, 0.9828, 0.1999), (0.09534, 1.158, 0.2001), (0.1647, 1.15, 0.2001), (0.1858, 1.065, -0.0001332), (0.05584, 1.08, -0.0001332), (0.1858, 1.065, 0.2002), (0.05584, 1.08, 0.2002)], [], [(6, 4, 2, 0), (3, 1, 5, 7), (7, 5, 4, 6), (21, 8, 9, 20), (16, 10, 12, 14), (13, 17, 15, 11), (17, 16, 14, 15), (23, 22, 19, 18), (4, 5, 15, 14), (21, 6, 16, 23), (5, 1, 11, 15), (6, 0, 10, 16), (3, 7, 17, 13), (9, 8, 18, 19), (0, 2, 12, 10), (2, 4, 14, 12), (20, 9, 19, 22), (1, 3, 13, 11), (7, 20, 22, 17), (8, 21, 23, 18), (16, 17, 22, 23), (6, 21, 20, 7)])
me_circle_004.use_remesh_preserve_volume = False
me_circle_004.use_remesh_preserve_attributes = False
me_circle_004.use_mirror_vertex_groups = False
me_circle_004.update()

# ---- objects
ob_circle = bpy.data.objects.new('Circle', me_circle)
ob_cube_003 = bpy.data.objects.new('Cube.003', me_cube_003)
ob_empty_001 = bpy.data.objects.new('Empty.001', None)
ob_circle_002 = bpy.data.objects.new('Circle.002', me_circle_003)
ob_circle_000 = bpy.data.objects.new('Circle.000', me_circle_004)

# ---- transforms, parenting, visibility, modifiers, constraints
ob_circle.location = (3.533, 0.9416, 0.1312)
ob_circle.scale = (0.4595, 0.4595, 0.4595)
ob_circle.lineart.crease_threshold = 0.0
ob_cube_003.location = (4.841, -0.03916, 0.1326)
ob_cube_003.scale = (0.1287, 0.1841, 1.0)
ob_cube_003.lineart.crease_threshold = 0.0
_m = ob_cube_003.modifiers.new('Array', 'ARRAY')
_m.count = 10
_m.constant_offset_displace = (0.0, 0.0, 0.0)
_m.relative_offset_displace = (0.0, 1.0, 0.0)
ob_empty_001.location = (0.0, 0.0, 0.0)
ob_empty_001.rotation_euler = (0.0, -0.0, -0.2243)
ob_empty_001.empty_image_offset = (0.0, 0.0)
ob_empty_001.lineart.crease_threshold = 0.0
ob_circle_002.location = (3.533, 0.9416, 0.0004135)
ob_circle_002.rotation_euler = (0.0, -0.0, -0.1304)
ob_circle_002.lineart.crease_threshold = 0.0
ob_circle_000.location = (0.0, 0.0, 0.0)
ob_circle_000.lineart.crease_threshold = 0.0
_m = ob_circle_000.modifiers.new('Array', 'ARRAY')
_m.count = 28
_m.constant_offset_displace = (0.0, 0.0, 0.0)
_m.use_relative_offset = False
_m.use_merge_vertices = True
_m.use_merge_vertices_cap = True
_m.use_object_offset = True
_m.offset_object = ob_empty_001

# ---- collection membership
col_collection_1.objects.link(ob_circle)
col_collection_1.objects.link(ob_cube_003)
col_collection_1.objects.link(ob_empty_001)
col_collection_1.objects.link(ob_circle_002)
col_collection_1.objects.link(ob_circle_000)

# ---- scene / render settings (as saved in the file)
scene.frame_start = 1; scene.frame_end = 250; scene.frame_set(1)
scene.render.engine = 'BLENDER_EEVEE_NEXT'
scene.render.resolution_percentage = 50
scene.render.dither_intensity = 0.0
scene.cycles.use_denoising = False
scene.cycles.samples = 128
scene.cycles.sampling_pattern = 'TABULATED_SOBOL'
scene.cycles.use_adaptive_sampling = False
scene.cycles.use_light_tree = False
scene.cycles.blur_glossy = 0.0
scene.cycles.sample_clamp_indirect = 0.0
scene.view_settings.view_transform = 'Standard'
bpy.context.view_layer.update()

# ---- added for rendering (the .blend has no active camera and no usable light): camera, sun
cam_auto = bpy.data.cameras.new('AutoCamera')
cam_auto.lens = 50.0
cam_auto.sensor_width = 36.0
cam_auto.clip_end = 1000.0
ob_auto_camera = bpy.data.objects.new('AutoCamera', cam_auto)
scene.collection.objects.link(ob_auto_camera)
ob_auto_camera.location = (8.72235, -7.46086, 5.57179)
ob_auto_camera.rotation_euler = (1.09748, -7.21219e-08, 0.694738)
scene.camera = ob_auto_camera
light_auto_sun = bpy.data.lights.new('AutoSun', 'SUN')
light_auto_sun.energy = 3.0
light_auto_sun.angle = 0.0523599
ob_auto_sun = bpy.data.objects.new('AutoSun', light_auto_sun)
scene.collection.objects.link(ob_auto_sun)
ob_auto_sun.rotation_euler = (0.872665, 0.174533, 0.523599)
bpy.context.view_layer.update()
